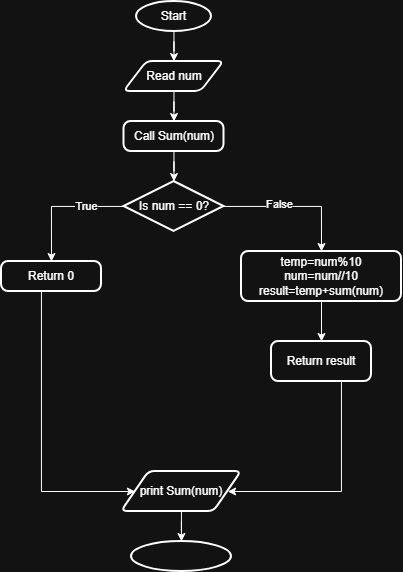

The diagram above was exported from draw.io. Its source (the exported page's mxGraphModel, read from the mxfile embedded in the PNG):
<mxGraphModel dx="1097" dy="598" grid="1" gridSize="10" guides="1" tooltips="1" connect="1" arrows="1" fold="1" page="1" pageScale="1" pageWidth="850" pageHeight="1100" math="0" shadow="0">
  <root>
    <mxCell id="0" />
    <mxCell id="1" parent="0" />
    <mxCell id="649oC-LEWftXObEqL5Ez-84" edge="1" parent="1" source="649oC-LEWftXObEqL5Ez-1" style="edgeStyle=orthogonalEdgeStyle;rounded=0;orthogonalLoop=1;jettySize=auto;html=1;">
      <mxGeometry relative="1" as="geometry">
        <mxPoint x="412.47368421052647" y="90" as="targetPoint" />
      </mxGeometry>
    </mxCell>
    <mxCell id="649oC-LEWftXObEqL5Ez-1" parent="1" style="strokeWidth=2;html=1;shape=mxgraph.flowchart.start_1;whiteSpace=wrap;" value="Start" vertex="1">
      <mxGeometry height="30" width="75" x="375" y="30" as="geometry" />
    </mxCell>
    <mxCell id="649oC-LEWftXObEqL5Ez-124" edge="1" parent="1" source="649oC-LEWftXObEqL5Ez-122" style="edgeStyle=orthogonalEdgeStyle;rounded=0;orthogonalLoop=1;jettySize=auto;html=1;" target="649oC-LEWftXObEqL5Ez-125">
      <mxGeometry relative="1" as="geometry">
        <mxPoint x="412.5" y="150.0000000000001" as="targetPoint" />
      </mxGeometry>
    </mxCell>
    <mxCell id="649oC-LEWftXObEqL5Ez-122" parent="1" style="shape=parallelogram;html=1;strokeWidth=2;perimeter=parallelogramPerimeter;whiteSpace=wrap;rounded=1;arcSize=12;size=0.23;" value="Read num" vertex="1">
      <mxGeometry height="30" width="100" x="362.5" y="90" as="geometry" />
    </mxCell>
    <mxCell id="649oC-LEWftXObEqL5Ez-126" edge="1" parent="1" source="649oC-LEWftXObEqL5Ez-125" style="edgeStyle=orthogonalEdgeStyle;rounded=0;orthogonalLoop=1;jettySize=auto;html=1;" target="649oC-LEWftXObEqL5Ez-127">
      <mxGeometry relative="1" as="geometry">
        <mxPoint x="412.5" y="209.9999999999999" as="targetPoint" />
      </mxGeometry>
    </mxCell>
    <mxCell id="649oC-LEWftXObEqL5Ez-125" parent="1" style="rounded=1;whiteSpace=wrap;html=1;absoluteArcSize=1;arcSize=14;strokeWidth=2;" value="Call Sum(num)" vertex="1">
      <mxGeometry height="30" width="100" x="362.5" y="150" as="geometry" />
    </mxCell>
    <mxCell id="649oC-LEWftXObEqL5Ez-128" edge="1" parent="1" source="649oC-LEWftXObEqL5Ez-127" style="edgeStyle=orthogonalEdgeStyle;rounded=0;orthogonalLoop=1;jettySize=auto;html=1;">
      <mxGeometry relative="1" as="geometry">
        <Array as="points">
          <mxPoint x="320" y="235" />
          <mxPoint x="320" y="235" />
        </Array>
        <mxPoint x="290" y="290" as="targetPoint" />
      </mxGeometry>
    </mxCell>
    <mxCell id="649oC-LEWftXObEqL5Ez-130" connectable="0" parent="649oC-LEWftXObEqL5Ez-128" style="edgeLabel;html=1;align=center;verticalAlign=middle;resizable=0;points=[];" value="True" vertex="1">
      <mxGeometry relative="1" x="-0.3974" as="geometry">
        <mxPoint x="1" as="offset" />
      </mxGeometry>
    </mxCell>
    <mxCell id="649oC-LEWftXObEqL5Ez-131" edge="1" parent="1" source="649oC-LEWftXObEqL5Ez-127" style="edgeStyle=orthogonalEdgeStyle;rounded=0;orthogonalLoop=1;jettySize=auto;html=1;">
      <mxGeometry relative="1" as="geometry">
        <Array as="points">
          <mxPoint x="510" y="235" />
          <mxPoint x="510" y="235" />
        </Array>
        <mxPoint x="560" y="280" as="targetPoint" />
      </mxGeometry>
    </mxCell>
    <mxCell id="649oC-LEWftXObEqL5Ez-133" connectable="0" parent="649oC-LEWftXObEqL5Ez-131" style="edgeLabel;html=1;align=center;verticalAlign=middle;resizable=0;points=[];" value="False" vertex="1">
      <mxGeometry relative="1" x="-0.2395" y="2" as="geometry">
        <mxPoint x="1" as="offset" />
      </mxGeometry>
    </mxCell>
    <mxCell id="649oC-LEWftXObEqL5Ez-127" parent="1" style="strokeWidth=2;html=1;shape=mxgraph.flowchart.decision;whiteSpace=wrap;" value="Is num == 0?" vertex="1">
      <mxGeometry height="50" width="100" x="362.5" y="210" as="geometry" />
    </mxCell>
    <mxCell id="649oC-LEWftXObEqL5Ez-139" edge="1" parent="1" source="649oC-LEWftXObEqL5Ez-129" style="edgeStyle=orthogonalEdgeStyle;rounded=0;orthogonalLoop=1;jettySize=auto;html=1;" target="649oC-LEWftXObEqL5Ez-141">
      <mxGeometry relative="1" as="geometry">
        <Array as="points">
          <mxPoint x="280" y="520" />
        </Array>
        <mxPoint x="290" y="520" as="targetPoint" />
      </mxGeometry>
    </mxCell>
    <mxCell id="649oC-LEWftXObEqL5Ez-129" parent="1" style="rounded=1;whiteSpace=wrap;html=1;absoluteArcSize=1;arcSize=14;strokeWidth=2;" value="Return 0" vertex="1">
      <mxGeometry height="30" width="100" x="240" y="290" as="geometry" />
    </mxCell>
    <mxCell id="649oC-LEWftXObEqL5Ez-134" edge="1" parent="1" source="649oC-LEWftXObEqL5Ez-132" style="edgeStyle=orthogonalEdgeStyle;rounded=0;orthogonalLoop=1;jettySize=auto;html=1;" target="649oC-LEWftXObEqL5Ez-135">
      <mxGeometry relative="1" as="geometry">
        <mxPoint x="560" y="380" as="targetPoint" />
      </mxGeometry>
    </mxCell>
    <mxCell id="649oC-LEWftXObEqL5Ez-132" parent="1" style="rounded=1;whiteSpace=wrap;html=1;absoluteArcSize=1;arcSize=14;strokeWidth=2;" value="temp=num%10&lt;div&gt;num=num//10&lt;/div&gt;&lt;div&gt;result=temp+sum(num)&lt;/div&gt;" vertex="1">
      <mxGeometry height="50" width="160" x="480" y="280" as="geometry" />
    </mxCell>
    <mxCell id="649oC-LEWftXObEqL5Ez-138" edge="1" parent="1" source="649oC-LEWftXObEqL5Ez-135" style="edgeStyle=orthogonalEdgeStyle;rounded=0;orthogonalLoop=1;jettySize=auto;html=1;" target="649oC-LEWftXObEqL5Ez-141">
      <mxGeometry relative="1" as="geometry">
        <Array as="points">
          <mxPoint x="580" y="520" />
        </Array>
        <mxPoint x="560" y="520" as="targetPoint" />
      </mxGeometry>
    </mxCell>
    <mxCell id="649oC-LEWftXObEqL5Ez-135" parent="1" style="rounded=1;whiteSpace=wrap;html=1;absoluteArcSize=1;arcSize=14;strokeWidth=2;" value="Return result" vertex="1">
      <mxGeometry height="40" width="100" x="510" y="370" as="geometry" />
    </mxCell>
    <mxCell id="649oC-LEWftXObEqL5Ez-142" edge="1" parent="1" source="649oC-LEWftXObEqL5Ez-141" style="edgeStyle=orthogonalEdgeStyle;rounded=0;orthogonalLoop=1;jettySize=auto;html=1;" target="649oC-LEWftXObEqL5Ez-143">
      <mxGeometry relative="1" as="geometry">
        <mxPoint x="420" y="580" as="targetPoint" />
      </mxGeometry>
    </mxCell>
    <mxCell id="649oC-LEWftXObEqL5Ez-141" parent="1" style="shape=parallelogram;html=1;strokeWidth=2;perimeter=parallelogramPerimeter;whiteSpace=wrap;rounded=1;arcSize=12;size=0.23;" value="print Sum(num)" vertex="1">
      <mxGeometry height="40" width="120" x="360" y="500" as="geometry" />
    </mxCell>
    <mxCell id="649oC-LEWftXObEqL5Ez-143" parent="1" style="strokeWidth=2;html=1;shape=mxgraph.flowchart.start_1;whiteSpace=wrap;" value="" vertex="1">
      <mxGeometry height="30" width="100" x="370" y="570" as="geometry" />
    </mxCell>
  </root>
</mxGraphModel>